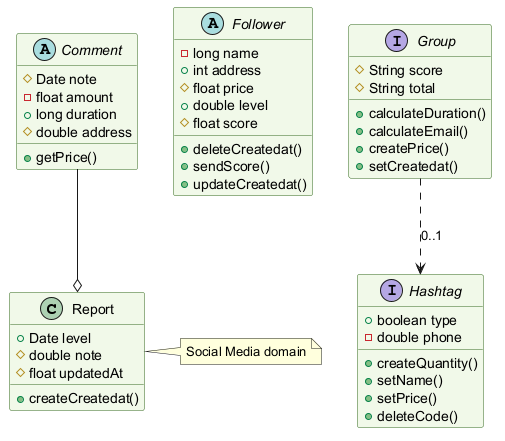

The diagram above was rendered by PlantUML. Its source (embedded in the PNG):
@startuml
skinparam backgroundColor #FFFFFF
skinparam classBackgroundColor #F1F8E9
skinparam classBorderColor #33691E
class Report {
  +Date level
  #double note
  #float updatedAt
  +createCreatedat()
}
abstract class Comment {
  #Date note
  -float amount
  +long duration
  #double address
  +getPrice()
}
abstract class Follower {
  -long name
  +int address
  #float price
  +double level
  #float score
  +deleteCreatedat()
  +sendScore()
  +updateCreatedat()
}
interface Hashtag {
  +boolean type
  -double phone
  +createQuantity()
  +setName()
  +setPrice()
  +deleteCode()
}
interface Group {
  #String score
  #String total
  +calculateDuration()
  +calculateEmail()
  +createPrice()
  +setCreatedat()
}
Group ..> Hashtag : "0..1"
Comment --o Report
note right of Report : Social Media domain
@enduml